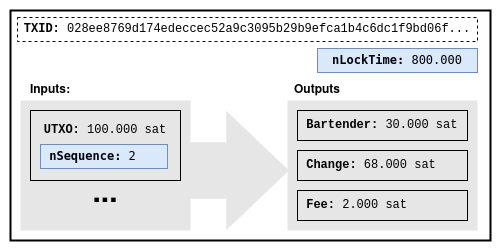

The diagram above was exported from draw.io. Its source (the exported page's mxGraphModel, read from the mxfile embedded in the PNG):
<mxGraphModel dx="954" dy="727" grid="1" gridSize="10" guides="1" tooltips="1" connect="1" arrows="1" fold="1" page="1" pageScale="1" pageWidth="850" pageHeight="1100" math="0" shadow="0">
  <root>
    <mxCell id="0" />
    <mxCell id="1" parent="0" />
    <mxCell id="Fe6yaYbKS4XXm-Vy1Etc-20" value="" style="rounded=0;whiteSpace=wrap;html=1;fillColor=default;strokeColor=none;" parent="1" vertex="1">
      <mxGeometry x="200" y="220" width="500" height="250" as="geometry" />
    </mxCell>
    <mxCell id="Fe6yaYbKS4XXm-Vy1Etc-1" value="&lt;code&gt;&lt;br&gt;&lt;/code&gt;" style="rounded=0;whiteSpace=wrap;html=1;strokeWidth=2;" parent="1" vertex="1">
      <mxGeometry x="210" y="230" width="480" height="230" as="geometry" />
    </mxCell>
    <mxCell id="Fe6yaYbKS4XXm-Vy1Etc-2" value="&lt;font face=&quot;Courier New&quot;&gt;&lt;b&gt;TXID:&lt;/b&gt; 028ee8769d174edeccec52a9c3095b29b9efca1b4c6dc1f9bd06f&lt;/font&gt;&lt;font face=&quot;Courier New&quot;&gt;...&lt;/font&gt;" style="rounded=0;whiteSpace=wrap;html=1;dashed=1;" parent="1" vertex="1">
      <mxGeometry x="217" y="237" width="460" height="24" as="geometry" />
    </mxCell>
    <mxCell id="Fe6yaYbKS4XXm-Vy1Etc-4" value="&lt;font face=&quot;Courier New&quot;&gt;&lt;code&gt;&lt;b&gt;nLockTime:&lt;/b&gt; 800.000&lt;/code&gt;&lt;/font&gt;" style="rounded=0;whiteSpace=wrap;html=1;fillColor=#dae8fc;strokeColor=#6c8ebf;" parent="1" vertex="1">
      <mxGeometry x="517" y="268" width="160" height="24" as="geometry" />
    </mxCell>
    <mxCell id="Fe6yaYbKS4XXm-Vy1Etc-6" value="" style="rounded=0;whiteSpace=wrap;html=1;fillColor=#E6E6E6;strokeColor=none;" parent="1" vertex="1">
      <mxGeometry x="220" y="320" width="170" height="130" as="geometry" />
    </mxCell>
    <mxCell id="Fe6yaYbKS4XXm-Vy1Etc-7" value="&lt;font face=&quot;Courier New&quot;&gt;&lt;br&gt;&lt;/font&gt;" style="rounded=0;whiteSpace=wrap;html=1;fillColor=#E6E6E6;strokeColor=none;" parent="1" vertex="1">
      <mxGeometry x="487" y="320" width="190" height="130" as="geometry" />
    </mxCell>
    <mxCell id="Fe6yaYbKS4XXm-Vy1Etc-8" value="" style="shape=flexArrow;endArrow=classic;html=1;rounded=0;fillColor=#E6E6E6;strokeColor=none;endWidth=61.96597353497164;endSize=20.582608695652176;width=56.52173913043479;" parent="1" edge="1">
      <mxGeometry width="50" height="50" relative="1" as="geometry">
        <mxPoint x="389" y="390" as="sourcePoint" />
        <mxPoint x="489" y="390" as="targetPoint" />
      </mxGeometry>
    </mxCell>
    <mxCell id="Fe6yaYbKS4XXm-Vy1Etc-9" value="&lt;b&gt;Inputs:&lt;/b&gt;" style="text;html=1;strokeColor=none;fillColor=none;align=center;verticalAlign=middle;whiteSpace=wrap;rounded=0;" parent="1" vertex="1">
      <mxGeometry x="220" y="300" width="60" height="20" as="geometry" />
    </mxCell>
    <mxCell id="Fe6yaYbKS4XXm-Vy1Etc-10" value="&lt;b&gt;Outputs&lt;/b&gt;" style="text;html=1;strokeColor=none;fillColor=none;align=center;verticalAlign=middle;whiteSpace=wrap;rounded=0;" parent="1" vertex="1">
      <mxGeometry x="487" y="300" width="60" height="20" as="geometry" />
    </mxCell>
    <mxCell id="Fe6yaYbKS4XXm-Vy1Etc-11" value="&lt;div&gt;&lt;font face=&quot;Courier New&quot;&gt;&lt;b&gt;UTXO:&lt;/b&gt; 100.000 sat&lt;/font&gt;&lt;/div&gt;&lt;div&gt;&lt;font face=&quot;Courier New&quot;&gt;&lt;br&gt;&lt;/font&gt;&lt;/div&gt;&lt;div&gt;&lt;font face=&quot;Courier New&quot;&gt;&lt;br&gt;&lt;/font&gt;&lt;/div&gt;" style="rounded=0;whiteSpace=wrap;html=1;fillColor=none;" parent="1" vertex="1">
      <mxGeometry x="230" y="330" width="150" height="70" as="geometry" />
    </mxCell>
    <mxCell id="Fe6yaYbKS4XXm-Vy1Etc-12" value="&lt;font style=&quot;font-size: 30px;&quot;&gt;&lt;b&gt;...&lt;/b&gt;&lt;/font&gt;" style="text;html=1;strokeColor=none;fillColor=none;align=center;verticalAlign=middle;whiteSpace=wrap;rounded=0;" parent="1" vertex="1">
      <mxGeometry x="275" y="400" width="60" height="30" as="geometry" />
    </mxCell>
    <mxCell id="Fe6yaYbKS4XXm-Vy1Etc-14" value="&lt;div align=&quot;left&quot;&gt;&lt;font face=&quot;Courier New&quot;&gt;&lt;b&gt;&amp;nbsp;Bartender:&lt;/b&gt; 30.000 sat&lt;/font&gt;&lt;br&gt;&lt;/div&gt;" style="rounded=0;whiteSpace=wrap;html=1;fillColor=none;align=left;" parent="1" vertex="1">
      <mxGeometry x="497" y="330" width="170" height="30" as="geometry" />
    </mxCell>
    <mxCell id="Fe6yaYbKS4XXm-Vy1Etc-15" value="&lt;div align=&quot;left&quot;&gt;&lt;font face=&quot;Courier New&quot;&gt;&lt;b&gt;&amp;nbsp;Change:&lt;/b&gt; 68.000 sat&lt;/font&gt;&lt;br&gt;&lt;/div&gt;" style="rounded=0;whiteSpace=wrap;html=1;fillColor=none;align=left;" parent="1" vertex="1">
      <mxGeometry x="497" y="370" width="170" height="30" as="geometry" />
    </mxCell>
    <mxCell id="Fe6yaYbKS4XXm-Vy1Etc-16" value="&lt;div align=&quot;left&quot;&gt;&lt;font face=&quot;Courier New&quot;&gt;&lt;b&gt;&amp;nbsp;Fee:&lt;/b&gt; 2.000 sat&lt;/font&gt;&lt;br&gt;&lt;/div&gt;" style="rounded=0;whiteSpace=wrap;html=1;fillColor=none;align=left;" parent="1" vertex="1">
      <mxGeometry x="497" y="410" width="170" height="30" as="geometry" />
    </mxCell>
    <mxCell id="Fe6yaYbKS4XXm-Vy1Etc-18" value="&lt;div align=&quot;left&quot;&gt;&lt;font face=&quot;Courier New&quot;&gt;&lt;code&gt;&lt;b&gt;&amp;nbsp;nSequence:&lt;/b&gt; 2&lt;br&gt;&lt;/code&gt;&lt;/font&gt;&lt;/div&gt;" style="rounded=0;whiteSpace=wrap;html=1;fillColor=#dae8fc;strokeColor=#6c8ebf;align=left;" parent="1" vertex="1">
      <mxGeometry x="240" y="364" width="127" height="24" as="geometry" />
    </mxCell>
  </root>
</mxGraphModel>